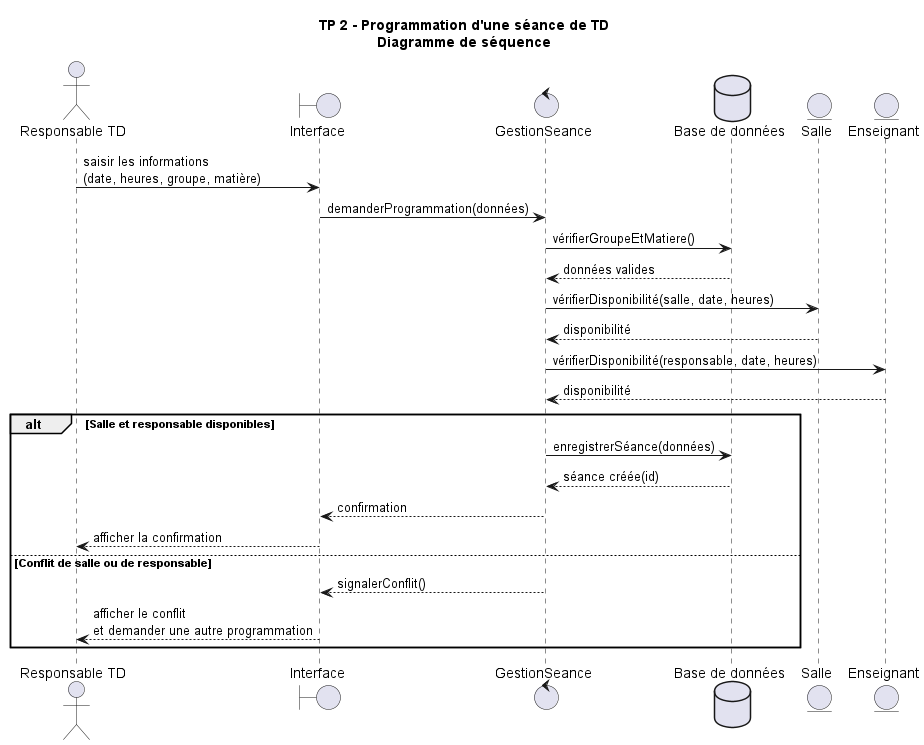

The diagram above was rendered by PlantUML. Its source (embedded in the PNG):
@startuml
title TP 2 - Programmation d'une séance de TD\nDiagramme de séquence
skinparam shadowing false

actor "Responsable TD" as Resp
boundary "Interface" as I
control "GestionSeance" as G
database "Base de données" as BD
entity "Salle" as S
entity "Enseignant" as E

Resp -> I : saisir les informations\n(date, heures, groupe, matière)
I -> G : demanderProgrammation(données)
G -> BD : vérifierGroupeEtMatiere()
BD --> G : données valides

G -> S : vérifierDisponibilité(salle, date, heures)
S --> G : disponibilité

G -> E : vérifierDisponibilité(responsable, date, heures)
E --> G : disponibilité

alt Salle et responsable disponibles
  G -> BD : enregistrerSéance(données)
  BD --> G : séance créée(id)
  G --> I : confirmation
  I --> Resp : afficher la confirmation
else Conflit de salle ou de responsable
  G --> I : signalerConflit()
  I --> Resp : afficher le conflit\net demander une autre programmation
end
@enduml